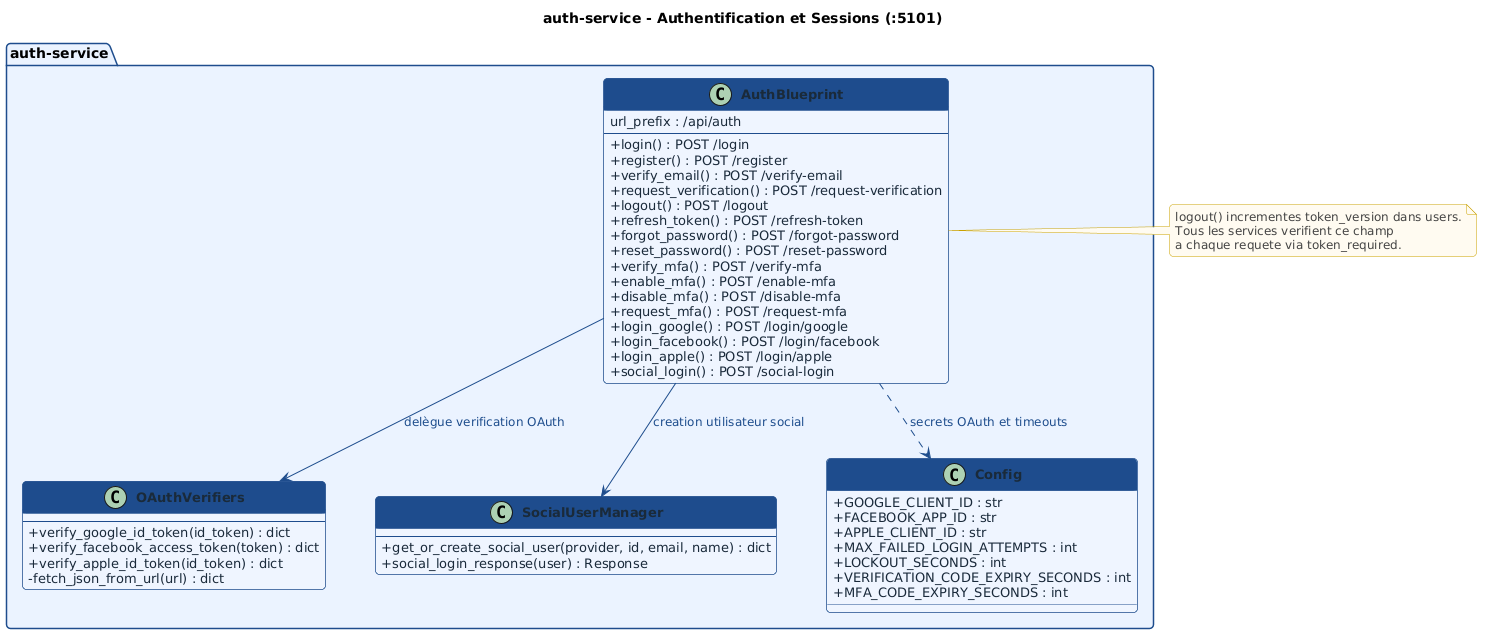

The diagram above was rendered by PlantUML. Its source (embedded in the PNG):
@startuml
skinparam backgroundColor #FFFFFF
skinparam classBackgroundColor #EEF4FF
skinparam classBorderColor #1E4D8C
skinparam classHeaderBackgroundColor #1E4D8C
skinparam classFontColor #FFFFFF
skinparam classFontSize 14
skinparam classFontStyle bold
skinparam classAttributeFontSize 13
skinparam classAttributeFontColor #1a2a3a
skinparam classAttributeIconSize 0
skinparam arrowColor #1E4D8C
skinparam arrowFontColor #1E4D8C
skinparam arrowFontSize 12
skinparam noteFontColor #444444
skinparam noteFontSize 12
skinparam noteBackgroundColor #FFFBF0
skinparam noteBorderColor #C8A000
skinparam shadowing false
skinparam roundcorner 8
skinparam packageBackgroundColor #EBF3FF
skinparam packageBorderColor #1E4D8C
skinparam packageFontSize 14
skinparam packageFontStyle bold
skinparam nodeSep 50
skinparam rankSep 60
title auth-service - Authentification et Sessions (:5101)

package "auth-service" {
  class AuthBlueprint {
    url_prefix : /api/auth
    --
    + login() : POST /login
    + register() : POST /register
    + verify_email() : POST /verify-email
    + request_verification() : POST /request-verification
    + logout() : POST /logout
    + refresh_token() : POST /refresh-token
    + forgot_password() : POST /forgot-password
    + reset_password() : POST /reset-password
    + verify_mfa() : POST /verify-mfa
    + enable_mfa() : POST /enable-mfa
    + disable_mfa() : POST /disable-mfa
    + request_mfa() : POST /request-mfa
    + login_google() : POST /login/google
    + login_facebook() : POST /login/facebook
    + login_apple() : POST /login/apple
    + social_login() : POST /social-login
  }
  class OAuthVerifiers {
    --
    + verify_google_id_token(id_token) : dict
    + verify_facebook_access_token(token) : dict
    + verify_apple_id_token(id_token) : dict
    - fetch_json_from_url(url) : dict
  }
  class SocialUserManager {
    --
    + get_or_create_social_user(provider, id, email, name) : dict
    + social_login_response(user) : Response
  }
  class Config {
    + GOOGLE_CLIENT_ID : str
    + FACEBOOK_APP_ID : str
    + APPLE_CLIENT_ID : str
    + MAX_FAILED_LOGIN_ATTEMPTS : int
    + LOCKOUT_SECONDS : int
    + VERIFICATION_CODE_EXPIRY_SECONDS : int
    + MFA_CODE_EXPIRY_SECONDS : int
  }
}
AuthBlueprint --> OAuthVerifiers : delègue verification OAuth
AuthBlueprint --> SocialUserManager : creation utilisateur social
AuthBlueprint ..> Config : secrets OAuth et timeouts
note right of AuthBlueprint
  logout() incrementes token_version dans users.
  Tous les services verifient ce champ
  a chaque requete via token_required.
end note
@enduml